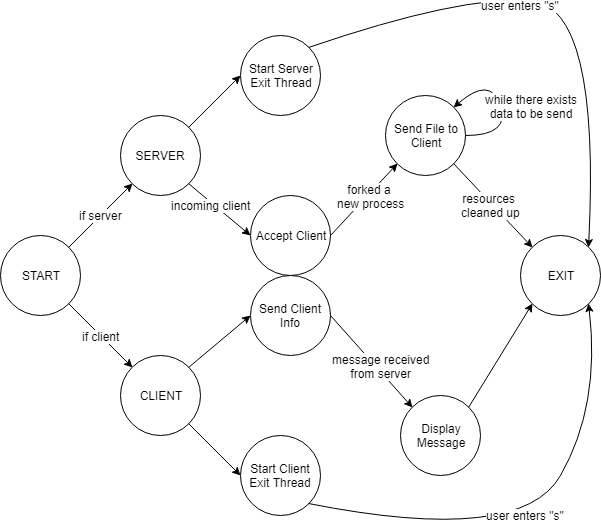

The diagram above was exported from draw.io. Its source (the exported page's mxGraphModel, read from the mxfile embedded in the PNG):
<mxGraphModel dx="737" dy="741" grid="1" gridSize="10" guides="1" tooltips="1" connect="1" arrows="1" fold="1" page="1" pageScale="1" pageWidth="850" pageHeight="1100" math="0" shadow="0">
  <root>
    <mxCell id="0" />
    <mxCell id="1" parent="0" />
    <mxCell id="XXi2EXUeB65tE3eoyRmU-1" value="START" style="ellipse;whiteSpace=wrap;html=1;aspect=fixed;" vertex="1" parent="1">
      <mxGeometry x="40" y="640" width="80" height="80" as="geometry" />
    </mxCell>
    <mxCell id="XXi2EXUeB65tE3eoyRmU-2" value="SERVER" style="ellipse;whiteSpace=wrap;html=1;aspect=fixed;" vertex="1" parent="1">
      <mxGeometry x="160" y="520" width="80" height="80" as="geometry" />
    </mxCell>
    <mxCell id="XXi2EXUeB65tE3eoyRmU-3" value="CLIENT" style="ellipse;whiteSpace=wrap;html=1;aspect=fixed;" vertex="1" parent="1">
      <mxGeometry x="160" y="760" width="80" height="80" as="geometry" />
    </mxCell>
    <mxCell id="XXi2EXUeB65tE3eoyRmU-4" value="" style="endArrow=classic;html=1;entryX=0;entryY=1;entryDx=0;entryDy=0;exitX=1;exitY=0;exitDx=0;exitDy=0;" edge="1" parent="1" source="XXi2EXUeB65tE3eoyRmU-1" target="XXi2EXUeB65tE3eoyRmU-2">
      <mxGeometry width="50" height="50" relative="1" as="geometry">
        <mxPoint x="80" y="630" as="sourcePoint" />
        <mxPoint x="130" y="580" as="targetPoint" />
      </mxGeometry>
    </mxCell>
    <mxCell id="XXi2EXUeB65tE3eoyRmU-7" value="if server&lt;br&gt;" style="text;html=1;resizable=0;points=[];align=center;verticalAlign=middle;labelBackgroundColor=#ffffff;" vertex="1" connectable="0" parent="XXi2EXUeB65tE3eoyRmU-4">
      <mxGeometry x="0.3281" y="-4" relative="1" as="geometry">
        <mxPoint x="-13.5" y="7.5" as="offset" />
      </mxGeometry>
    </mxCell>
    <mxCell id="XXi2EXUeB65tE3eoyRmU-5" value="" style="endArrow=classic;html=1;entryX=0;entryY=0;entryDx=0;entryDy=0;exitX=1;exitY=1;exitDx=0;exitDy=0;" edge="1" parent="1" source="XXi2EXUeB65tE3eoyRmU-1" target="XXi2EXUeB65tE3eoyRmU-3">
      <mxGeometry width="50" height="50" relative="1" as="geometry">
        <mxPoint x="110" y="790" as="sourcePoint" />
        <mxPoint x="160" y="740" as="targetPoint" />
      </mxGeometry>
    </mxCell>
    <mxCell id="XXi2EXUeB65tE3eoyRmU-6" value="if client&lt;br&gt;" style="text;html=1;resizable=0;points=[];align=center;verticalAlign=middle;labelBackgroundColor=#ffffff;" vertex="1" connectable="0" parent="XXi2EXUeB65tE3eoyRmU-5">
      <mxGeometry x="-0.625" relative="1" as="geometry">
        <mxPoint x="20" y="20" as="offset" />
      </mxGeometry>
    </mxCell>
    <mxCell id="XXi2EXUeB65tE3eoyRmU-8" value="&lt;span&gt;Start Server&lt;/span&gt;&lt;br&gt;&lt;span&gt;Exit Thread&lt;/span&gt;" style="ellipse;whiteSpace=wrap;html=1;aspect=fixed;" vertex="1" parent="1">
      <mxGeometry x="280" y="440" width="80" height="80" as="geometry" />
    </mxCell>
    <mxCell id="XXi2EXUeB65tE3eoyRmU-9" value="Start Client&lt;br&gt;Exit Thread&lt;br&gt;" style="ellipse;whiteSpace=wrap;html=1;aspect=fixed;" vertex="1" parent="1">
      <mxGeometry x="280" y="840" width="80" height="80" as="geometry" />
    </mxCell>
    <mxCell id="XXi2EXUeB65tE3eoyRmU-10" value="" style="endArrow=classic;html=1;entryX=0;entryY=0.5;entryDx=0;entryDy=0;exitX=1;exitY=0;exitDx=0;exitDy=0;" edge="1" parent="1" source="XXi2EXUeB65tE3eoyRmU-2" target="XXi2EXUeB65tE3eoyRmU-8">
      <mxGeometry width="50" height="50" relative="1" as="geometry">
        <mxPoint x="200" y="490" as="sourcePoint" />
        <mxPoint x="250" y="440" as="targetPoint" />
      </mxGeometry>
    </mxCell>
    <mxCell id="XXi2EXUeB65tE3eoyRmU-12" value="" style="endArrow=classic;html=1;exitX=1;exitY=1;exitDx=0;exitDy=0;entryX=0;entryY=0.5;entryDx=0;entryDy=0;" edge="1" parent="1" source="XXi2EXUeB65tE3eoyRmU-3" target="XXi2EXUeB65tE3eoyRmU-9">
      <mxGeometry width="50" height="50" relative="1" as="geometry">
        <mxPoint x="300" y="830" as="sourcePoint" />
        <mxPoint x="350" y="780" as="targetPoint" />
      </mxGeometry>
    </mxCell>
    <mxCell id="XXi2EXUeB65tE3eoyRmU-13" value="Accept Client" style="ellipse;whiteSpace=wrap;html=1;aspect=fixed;" vertex="1" parent="1">
      <mxGeometry x="290" y="600" width="80" height="80" as="geometry" />
    </mxCell>
    <mxCell id="XXi2EXUeB65tE3eoyRmU-14" value="" style="endArrow=classic;html=1;entryX=0;entryY=0.5;entryDx=0;entryDy=0;exitX=1;exitY=1;exitDx=0;exitDy=0;" edge="1" parent="1" source="XXi2EXUeB65tE3eoyRmU-2" target="XXi2EXUeB65tE3eoyRmU-13">
      <mxGeometry width="50" height="50" relative="1" as="geometry">
        <mxPoint x="180" y="700" as="sourcePoint" />
        <mxPoint x="230" y="650" as="targetPoint" />
      </mxGeometry>
    </mxCell>
    <mxCell id="XXi2EXUeB65tE3eoyRmU-15" value="incoming client" style="text;html=1;resizable=0;points=[];align=center;verticalAlign=middle;labelBackgroundColor=#ffffff;" vertex="1" connectable="0" parent="XXi2EXUeB65tE3eoyRmU-14">
      <mxGeometry x="-0.6995" y="1" relative="1" as="geometry">
        <mxPoint x="12" y="15" as="offset" />
      </mxGeometry>
    </mxCell>
    <mxCell id="XXi2EXUeB65tE3eoyRmU-16" value="Send Client Info" style="ellipse;whiteSpace=wrap;html=1;aspect=fixed;" vertex="1" parent="1">
      <mxGeometry x="290" y="680" width="80" height="80" as="geometry" />
    </mxCell>
    <mxCell id="XXi2EXUeB65tE3eoyRmU-17" value="" style="endArrow=classic;html=1;exitX=1;exitY=0;exitDx=0;exitDy=0;entryX=0;entryY=0.5;entryDx=0;entryDy=0;" edge="1" parent="1" source="XXi2EXUeB65tE3eoyRmU-3" target="XXi2EXUeB65tE3eoyRmU-16">
      <mxGeometry width="50" height="50" relative="1" as="geometry">
        <mxPoint x="200" y="740" as="sourcePoint" />
        <mxPoint x="250" y="690" as="targetPoint" />
      </mxGeometry>
    </mxCell>
    <mxCell id="XXi2EXUeB65tE3eoyRmU-19" value="Send File to&lt;br&gt;Client&lt;br&gt;" style="ellipse;whiteSpace=wrap;html=1;aspect=fixed;" vertex="1" parent="1">
      <mxGeometry x="425" y="500" width="80" height="80" as="geometry" />
    </mxCell>
    <mxCell id="XXi2EXUeB65tE3eoyRmU-20" value="" style="endArrow=classic;html=1;entryX=0;entryY=1;entryDx=0;entryDy=0;exitX=1;exitY=0.5;exitDx=0;exitDy=0;" edge="1" parent="1" source="XXi2EXUeB65tE3eoyRmU-13" target="XXi2EXUeB65tE3eoyRmU-19">
      <mxGeometry width="50" height="50" relative="1" as="geometry">
        <mxPoint x="310" y="590" as="sourcePoint" />
        <mxPoint x="360" y="540" as="targetPoint" />
      </mxGeometry>
    </mxCell>
    <mxCell id="XXi2EXUeB65tE3eoyRmU-21" value="forked a &lt;br&gt;new process" style="text;html=1;resizable=0;points=[];align=center;verticalAlign=middle;labelBackgroundColor=#ffffff;" vertex="1" connectable="0" parent="XXi2EXUeB65tE3eoyRmU-20">
      <mxGeometry x="0.4118" y="-4" relative="1" as="geometry">
        <mxPoint x="-10" y="8" as="offset" />
      </mxGeometry>
    </mxCell>
    <mxCell id="XXi2EXUeB65tE3eoyRmU-22" value="Display&lt;br&gt;Message&lt;br&gt;" style="ellipse;whiteSpace=wrap;html=1;aspect=fixed;" vertex="1" parent="1">
      <mxGeometry x="440" y="800" width="80" height="80" as="geometry" />
    </mxCell>
    <mxCell id="XXi2EXUeB65tE3eoyRmU-23" value="" style="endArrow=classic;html=1;exitX=1;exitY=0.5;exitDx=0;exitDy=0;entryX=0;entryY=0;entryDx=0;entryDy=0;" edge="1" parent="1" source="XXi2EXUeB65tE3eoyRmU-16" target="XXi2EXUeB65tE3eoyRmU-22">
      <mxGeometry width="50" height="50" relative="1" as="geometry">
        <mxPoint x="450" y="700" as="sourcePoint" />
        <mxPoint x="500" y="650" as="targetPoint" />
      </mxGeometry>
    </mxCell>
    <mxCell id="XXi2EXUeB65tE3eoyRmU-24" value="message received&lt;br&gt;from server&lt;br&gt;" style="text;html=1;resizable=0;points=[];align=center;verticalAlign=middle;labelBackgroundColor=#ffffff;" vertex="1" connectable="0" parent="XXi2EXUeB65tE3eoyRmU-23">
      <mxGeometry x="-0.5658" y="-3" relative="1" as="geometry">
        <mxPoint x="34.5" y="28" as="offset" />
      </mxGeometry>
    </mxCell>
    <mxCell id="XXi2EXUeB65tE3eoyRmU-25" value="" style="curved=1;endArrow=classic;html=1;exitX=1;exitY=0.5;exitDx=0;exitDy=0;entryX=1;entryY=0;entryDx=0;entryDy=0;" edge="1" parent="1" source="XXi2EXUeB65tE3eoyRmU-19" target="XXi2EXUeB65tE3eoyRmU-19">
      <mxGeometry width="50" height="50" relative="1" as="geometry">
        <mxPoint x="560" y="530" as="sourcePoint" />
        <mxPoint x="610" y="480" as="targetPoint" />
        <Array as="points">
          <mxPoint x="550" y="540" />
          <mxPoint x="530" y="480" />
        </Array>
      </mxGeometry>
    </mxCell>
    <mxCell id="XXi2EXUeB65tE3eoyRmU-30" value="while there exists&lt;br&gt;data to be send&lt;br&gt;" style="text;html=1;resizable=0;points=[];align=center;verticalAlign=middle;labelBackgroundColor=#ffffff;" vertex="1" connectable="0" parent="XXi2EXUeB65tE3eoyRmU-25">
      <mxGeometry x="0.2165" y="3" relative="1" as="geometry">
        <mxPoint x="39" y="17.5" as="offset" />
      </mxGeometry>
    </mxCell>
    <mxCell id="XXi2EXUeB65tE3eoyRmU-26" value="EXIT" style="ellipse;whiteSpace=wrap;html=1;aspect=fixed;" vertex="1" parent="1">
      <mxGeometry x="560" y="640" width="80" height="80" as="geometry" />
    </mxCell>
    <mxCell id="XXi2EXUeB65tE3eoyRmU-27" value="" style="endArrow=classic;html=1;entryX=0;entryY=1;entryDx=0;entryDy=0;exitX=1;exitY=0;exitDx=0;exitDy=0;" edge="1" parent="1" source="XXi2EXUeB65tE3eoyRmU-22" target="XXi2EXUeB65tE3eoyRmU-26">
      <mxGeometry width="50" height="50" relative="1" as="geometry">
        <mxPoint x="500" y="790" as="sourcePoint" />
        <mxPoint x="550" y="740" as="targetPoint" />
      </mxGeometry>
    </mxCell>
    <mxCell id="XXi2EXUeB65tE3eoyRmU-28" value="" style="endArrow=classic;html=1;entryX=0;entryY=0;entryDx=0;entryDy=0;exitX=1;exitY=1;exitDx=0;exitDy=0;" edge="1" parent="1" source="XXi2EXUeB65tE3eoyRmU-19" target="XXi2EXUeB65tE3eoyRmU-26">
      <mxGeometry width="50" height="50" relative="1" as="geometry">
        <mxPoint x="490" y="670" as="sourcePoint" />
        <mxPoint x="540" y="620" as="targetPoint" />
      </mxGeometry>
    </mxCell>
    <mxCell id="XXi2EXUeB65tE3eoyRmU-29" value="resources &lt;br&gt;cleaned up" style="text;html=1;resizable=0;points=[];align=center;verticalAlign=middle;labelBackgroundColor=#ffffff;" vertex="1" connectable="0" parent="XXi2EXUeB65tE3eoyRmU-28">
      <mxGeometry x="-0.3239" y="-2" relative="1" as="geometry">
        <mxPoint x="11.5" y="12" as="offset" />
      </mxGeometry>
    </mxCell>
    <mxCell id="XXi2EXUeB65tE3eoyRmU-31" value="" style="curved=1;endArrow=classic;html=1;exitX=1;exitY=0;exitDx=0;exitDy=0;entryX=1;entryY=0;entryDx=0;entryDy=0;" edge="1" parent="1" source="XXi2EXUeB65tE3eoyRmU-8" target="XXi2EXUeB65tE3eoyRmU-26">
      <mxGeometry width="50" height="50" relative="1" as="geometry">
        <mxPoint x="620" y="400" as="sourcePoint" />
        <mxPoint x="670" y="350" as="targetPoint" />
        <Array as="points">
          <mxPoint x="500" y="400" />
          <mxPoint x="640" y="410" />
        </Array>
      </mxGeometry>
    </mxCell>
    <mxCell id="XXi2EXUeB65tE3eoyRmU-32" value="user enters &quot;s&quot;" style="text;html=1;resizable=0;points=[];align=center;verticalAlign=middle;labelBackgroundColor=#ffffff;" vertex="1" connectable="0" parent="XXi2EXUeB65tE3eoyRmU-31">
      <mxGeometry x="-0.0742" y="-10" relative="1" as="geometry">
        <mxPoint x="-29.5" y="-6.5" as="offset" />
      </mxGeometry>
    </mxCell>
    <mxCell id="XXi2EXUeB65tE3eoyRmU-33" value="" style="curved=1;endArrow=classic;html=1;entryX=1;entryY=1;entryDx=0;entryDy=0;exitX=1;exitY=1;exitDx=0;exitDy=0;" edge="1" parent="1" source="XXi2EXUeB65tE3eoyRmU-9" target="XXi2EXUeB65tE3eoyRmU-26">
      <mxGeometry width="50" height="50" relative="1" as="geometry">
        <mxPoint x="400" y="990" as="sourcePoint" />
        <mxPoint x="450" y="940" as="targetPoint" />
        <Array as="points">
          <mxPoint x="560" y="950" />
          <mxPoint x="640" y="810" />
        </Array>
      </mxGeometry>
    </mxCell>
    <mxCell id="XXi2EXUeB65tE3eoyRmU-34" value="user enters &quot;s&quot;" style="text;html=1;resizable=0;points=[];align=center;verticalAlign=middle;labelBackgroundColor=#ffffff;" vertex="1" connectable="0" parent="XXi2EXUeB65tE3eoyRmU-33">
      <mxGeometry x="-0.1577" y="41" relative="1" as="geometry">
        <mxPoint x="10" y="12" as="offset" />
      </mxGeometry>
    </mxCell>
  </root>
</mxGraphModel>